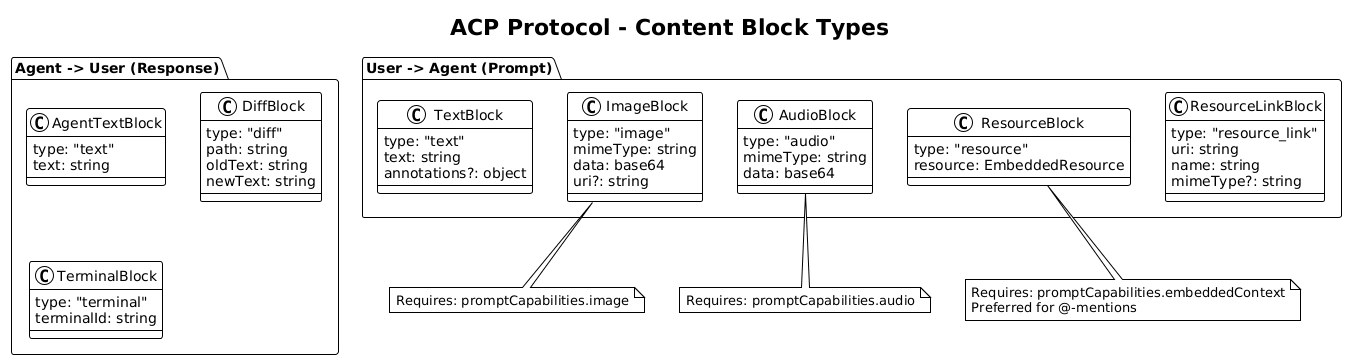

The diagram above was rendered by PlantUML. Its source (embedded in the PNG):
@startuml
!theme plain

title ACP Protocol - Content Block Types

package "User -> Agent (Prompt)" {
  class TextBlock {
    type: "text"
    text: string
    annotations?: object
  }

  class ImageBlock {
    type: "image"
    mimeType: string
    data: base64
    uri?: string
  }

  class AudioBlock {
    type: "audio"
    mimeType: string
    data: base64
  }

  class ResourceBlock {
    type: "resource"
    resource: EmbeddedResource
  }

  class ResourceLinkBlock {
    type: "resource_link"
    uri: string
    name: string
    mimeType?: string
  }
}

package "Agent -> User (Response)" {
  class AgentTextBlock {
    type: "text"
    text: string
  }

  class DiffBlock {
    type: "diff"
    path: string
    oldText: string
    newText: string
  }

  class TerminalBlock {
    type: "terminal"
    terminalId: string
  }
}

note bottom of ImageBlock
  Requires: promptCapabilities.image
end note

note bottom of AudioBlock
  Requires: promptCapabilities.audio
end note

note bottom of ResourceBlock
  Requires: promptCapabilities.embeddedContext
  Preferred for @-mentions
end note
@enduml